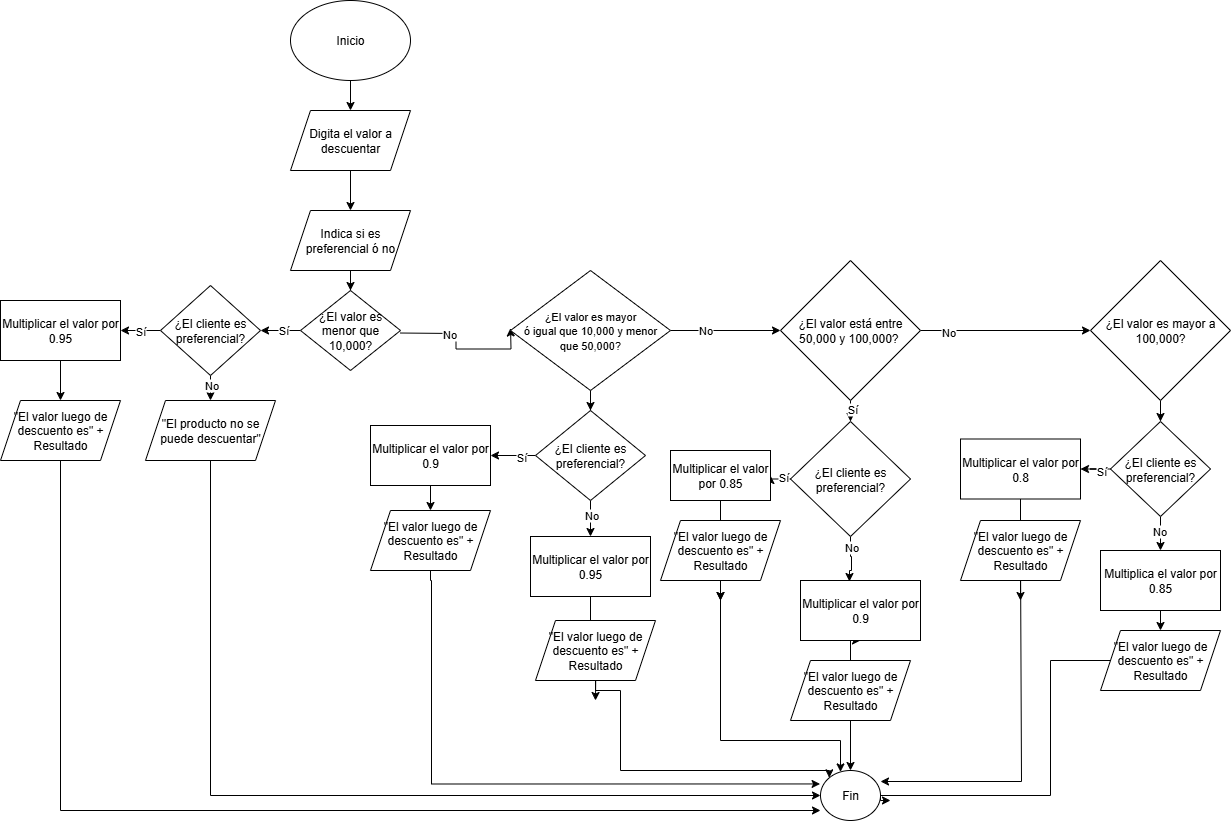

The diagram above was exported from draw.io. Its source (the exported page's mxGraphModel, read from the mxfile embedded in the PNG):
<mxGraphModel dx="851" dy="2083" grid="1" gridSize="10" guides="1" tooltips="1" connect="1" arrows="1" fold="1" page="1" pageScale="1" pageWidth="827" pageHeight="1169" math="0" shadow="0">
  <root>
    <mxCell id="0" />
    <mxCell id="1" parent="0" />
    <mxCell id="fRoG-1xhoIeBzdyjB32N-3" value="" style="edgeStyle=orthogonalEdgeStyle;rounded=0;orthogonalLoop=1;jettySize=auto;html=1;" edge="1" parent="1" source="fRoG-1xhoIeBzdyjB32N-1" target="fRoG-1xhoIeBzdyjB32N-2">
      <mxGeometry relative="1" as="geometry" />
    </mxCell>
    <mxCell id="fRoG-1xhoIeBzdyjB32N-1" value="Inicio" style="ellipse;whiteSpace=wrap;html=1;" vertex="1" parent="1">
      <mxGeometry x="1150" y="-1150" width="120" height="80" as="geometry" />
    </mxCell>
    <mxCell id="fRoG-1xhoIeBzdyjB32N-5" value="" style="edgeStyle=orthogonalEdgeStyle;rounded=0;orthogonalLoop=1;jettySize=auto;html=1;" edge="1" parent="1" source="fRoG-1xhoIeBzdyjB32N-2" target="fRoG-1xhoIeBzdyjB32N-4">
      <mxGeometry relative="1" as="geometry" />
    </mxCell>
    <mxCell id="fRoG-1xhoIeBzdyjB32N-2" value="Digita el valor a descuentar" style="shape=parallelogram;perimeter=parallelogramPerimeter;whiteSpace=wrap;html=1;fixedSize=1;" vertex="1" parent="1">
      <mxGeometry x="1150" y="-1040" width="120" height="60" as="geometry" />
    </mxCell>
    <mxCell id="fRoG-1xhoIeBzdyjB32N-9" value="" style="edgeStyle=orthogonalEdgeStyle;rounded=0;orthogonalLoop=1;jettySize=auto;html=1;" edge="1" parent="1" source="fRoG-1xhoIeBzdyjB32N-4" target="fRoG-1xhoIeBzdyjB32N-8">
      <mxGeometry relative="1" as="geometry" />
    </mxCell>
    <mxCell id="fRoG-1xhoIeBzdyjB32N-4" value="Indica si es preferencial ó no" style="shape=parallelogram;perimeter=parallelogramPerimeter;whiteSpace=wrap;html=1;fixedSize=1;" vertex="1" parent="1">
      <mxGeometry x="1150" y="-940" width="120" height="60" as="geometry" />
    </mxCell>
    <mxCell id="fRoG-1xhoIeBzdyjB32N-14" value="" style="edgeStyle=orthogonalEdgeStyle;rounded=0;orthogonalLoop=1;jettySize=auto;html=1;" edge="1" parent="1" source="fRoG-1xhoIeBzdyjB32N-8" target="fRoG-1xhoIeBzdyjB32N-13">
      <mxGeometry relative="1" as="geometry" />
    </mxCell>
    <mxCell id="fRoG-1xhoIeBzdyjB32N-15" value="Sí" style="edgeLabel;html=1;align=center;verticalAlign=middle;resizable=0;points=[];" vertex="1" connectable="0" parent="fRoG-1xhoIeBzdyjB32N-14">
      <mxGeometry x="-0.1086" y="-1" relative="1" as="geometry">
        <mxPoint as="offset" />
      </mxGeometry>
    </mxCell>
    <mxCell id="fRoG-1xhoIeBzdyjB32N-33" value="" style="edgeStyle=orthogonalEdgeStyle;rounded=0;orthogonalLoop=1;jettySize=auto;html=1;" edge="1" parent="1">
      <mxGeometry relative="1" as="geometry">
        <mxPoint x="1260.0042857142857" y="-817.4814285714286" as="sourcePoint" />
        <mxPoint x="1370.04" y="-822.51" as="targetPoint" />
      </mxGeometry>
    </mxCell>
    <mxCell id="fRoG-1xhoIeBzdyjB32N-35" value="No" style="edgeLabel;html=1;align=center;verticalAlign=middle;resizable=0;points=[];" vertex="1" connectable="0" parent="fRoG-1xhoIeBzdyjB32N-33">
      <mxGeometry x="-0.3391" y="-1" relative="1" as="geometry">
        <mxPoint as="offset" />
      </mxGeometry>
    </mxCell>
    <mxCell id="fRoG-1xhoIeBzdyjB32N-8" value="¿El valor es menor que 10,000?" style="rhombus;whiteSpace=wrap;html=1;" vertex="1" parent="1">
      <mxGeometry x="1160" y="-860" width="100" height="80" as="geometry" />
    </mxCell>
    <mxCell id="fRoG-1xhoIeBzdyjB32N-17" value="" style="edgeStyle=orthogonalEdgeStyle;rounded=0;orthogonalLoop=1;jettySize=auto;html=1;" edge="1" parent="1" source="fRoG-1xhoIeBzdyjB32N-13" target="fRoG-1xhoIeBzdyjB32N-16">
      <mxGeometry relative="1" as="geometry" />
    </mxCell>
    <mxCell id="fRoG-1xhoIeBzdyjB32N-28" value="Sí" style="edgeLabel;html=1;align=center;verticalAlign=middle;resizable=0;points=[];" vertex="1" connectable="0" parent="fRoG-1xhoIeBzdyjB32N-17">
      <mxGeometry x="0.0571" relative="1" as="geometry">
        <mxPoint as="offset" />
      </mxGeometry>
    </mxCell>
    <mxCell id="fRoG-1xhoIeBzdyjB32N-25" value="" style="edgeStyle=orthogonalEdgeStyle;rounded=0;orthogonalLoop=1;jettySize=auto;html=1;" edge="1" parent="1" source="fRoG-1xhoIeBzdyjB32N-13" target="fRoG-1xhoIeBzdyjB32N-24">
      <mxGeometry relative="1" as="geometry" />
    </mxCell>
    <mxCell id="fRoG-1xhoIeBzdyjB32N-29" value="No" style="edgeLabel;html=1;align=center;verticalAlign=middle;resizable=0;points=[];" vertex="1" connectable="0" parent="fRoG-1xhoIeBzdyjB32N-25">
      <mxGeometry x="0.1336" relative="1" as="geometry">
        <mxPoint as="offset" />
      </mxGeometry>
    </mxCell>
    <mxCell id="fRoG-1xhoIeBzdyjB32N-13" value="¿El cliente es preferencial?" style="rhombus;whiteSpace=wrap;html=1;" vertex="1" parent="1">
      <mxGeometry x="1020" y="-865" width="100" height="90" as="geometry" />
    </mxCell>
    <mxCell id="fRoG-1xhoIeBzdyjB32N-19" value="" style="edgeStyle=orthogonalEdgeStyle;rounded=0;orthogonalLoop=1;jettySize=auto;html=1;" edge="1" parent="1" source="fRoG-1xhoIeBzdyjB32N-16" target="fRoG-1xhoIeBzdyjB32N-18">
      <mxGeometry relative="1" as="geometry" />
    </mxCell>
    <mxCell id="fRoG-1xhoIeBzdyjB32N-16" value="Multiplicar el valor por 0.95" style="whiteSpace=wrap;html=1;" vertex="1" parent="1">
      <mxGeometry x="860" y="-850" width="120" height="60" as="geometry" />
    </mxCell>
    <mxCell id="fRoG-1xhoIeBzdyjB32N-21" value="" style="edgeStyle=orthogonalEdgeStyle;rounded=0;orthogonalLoop=1;jettySize=auto;html=1;entryX=0.8;entryY=1;entryDx=0;entryDy=0;entryPerimeter=0;" edge="1" parent="1" source="fRoG-1xhoIeBzdyjB32N-18" target="fRoG-1xhoIeBzdyjB32N-73">
      <mxGeometry relative="1" as="geometry">
        <mxPoint x="920" y="-630" as="targetPoint" />
        <Array as="points">
          <mxPoint x="920" y="-340" />
        </Array>
      </mxGeometry>
    </mxCell>
    <mxCell id="fRoG-1xhoIeBzdyjB32N-18" value="&quot;El valor luego de descuento es&quot; + Resultado" style="shape=parallelogram;perimeter=parallelogramPerimeter;whiteSpace=wrap;html=1;fixedSize=1;" vertex="1" parent="1">
      <mxGeometry x="860" y="-750" width="120" height="60" as="geometry" />
    </mxCell>
    <mxCell id="fRoG-1xhoIeBzdyjB32N-27" value="" style="edgeStyle=orthogonalEdgeStyle;rounded=0;orthogonalLoop=1;jettySize=auto;html=1;entryX=0.5;entryY=1;entryDx=0;entryDy=0;" edge="1" parent="1" source="fRoG-1xhoIeBzdyjB32N-24" target="fRoG-1xhoIeBzdyjB32N-73">
      <mxGeometry relative="1" as="geometry">
        <mxPoint x="1070" y="-630" as="targetPoint" />
        <Array as="points">
          <mxPoint x="1070" y="-355" />
        </Array>
      </mxGeometry>
    </mxCell>
    <mxCell id="fRoG-1xhoIeBzdyjB32N-24" value="&quot;El producto no se puede descuentar&quot;" style="shape=parallelogram;perimeter=parallelogramPerimeter;whiteSpace=wrap;html=1;fixedSize=1;" vertex="1" parent="1">
      <mxGeometry x="1005" y="-750" width="130" height="60" as="geometry" />
    </mxCell>
    <mxCell id="fRoG-1xhoIeBzdyjB32N-37" value="" style="edgeStyle=orthogonalEdgeStyle;rounded=0;orthogonalLoop=1;jettySize=auto;html=1;" edge="1" parent="1" source="fRoG-1xhoIeBzdyjB32N-32" target="fRoG-1xhoIeBzdyjB32N-36">
      <mxGeometry relative="1" as="geometry" />
    </mxCell>
    <mxCell id="fRoG-1xhoIeBzdyjB32N-56" value="" style="edgeStyle=orthogonalEdgeStyle;rounded=0;orthogonalLoop=1;jettySize=auto;html=1;" edge="1" parent="1" source="fRoG-1xhoIeBzdyjB32N-32" target="fRoG-1xhoIeBzdyjB32N-55">
      <mxGeometry relative="1" as="geometry" />
    </mxCell>
    <mxCell id="fRoG-1xhoIeBzdyjB32N-57" value="No" style="edgeLabel;html=1;align=center;verticalAlign=middle;resizable=0;points=[];" vertex="1" connectable="0" parent="fRoG-1xhoIeBzdyjB32N-56">
      <mxGeometry x="-0.381" y="1" relative="1" as="geometry">
        <mxPoint as="offset" />
      </mxGeometry>
    </mxCell>
    <mxCell id="fRoG-1xhoIeBzdyjB32N-32" value="&lt;span style=&quot;font-size: 11px; text-wrap-mode: nowrap; background-color: rgb(255, 255, 255);&quot;&gt;¿El valor es mayo&lt;/span&gt;&lt;span style=&quot;color: light-dark(rgb(0, 0, 0), rgb(255, 255, 255)); text-wrap-mode: nowrap; font-size: 11px; background-color: rgb(255, 255, 255);&quot;&gt;r&lt;/span&gt;&lt;div&gt;&lt;span style=&quot;color: light-dark(rgb(0, 0, 0), rgb(255, 255, 255)); text-wrap-mode: nowrap; font-size: 11px; background-color: rgb(255, 255, 255);&quot;&gt;&amp;nbsp;ó igual que 10,000 y menor&amp;nbsp;&lt;/span&gt;&lt;/div&gt;&lt;div&gt;&lt;span style=&quot;color: light-dark(rgb(0, 0, 0), rgb(255, 255, 255)); text-wrap-mode: nowrap; font-size: 11px; background-color: rgb(255, 255, 255);&quot;&gt;que 50,000&lt;/span&gt;&lt;span style=&quot;color: light-dark(rgb(0, 0, 0), rgb(255, 255, 255)); text-wrap-mode: nowrap; background-color: light-dark(rgb(255, 255, 255), rgb(18, 18, 18)); font-size: 11px;&quot;&gt;?&lt;/span&gt;&lt;/div&gt;" style="rhombus;whiteSpace=wrap;html=1;" vertex="1" parent="1">
      <mxGeometry x="1370" y="-880" width="160" height="120" as="geometry" />
    </mxCell>
    <mxCell id="fRoG-1xhoIeBzdyjB32N-39" value="" style="edgeStyle=orthogonalEdgeStyle;rounded=0;orthogonalLoop=1;jettySize=auto;html=1;" edge="1" parent="1" source="fRoG-1xhoIeBzdyjB32N-36" target="fRoG-1xhoIeBzdyjB32N-38">
      <mxGeometry relative="1" as="geometry" />
    </mxCell>
    <mxCell id="fRoG-1xhoIeBzdyjB32N-45" value="Sí" style="edgeLabel;html=1;align=center;verticalAlign=middle;resizable=0;points=[];" vertex="1" connectable="0" parent="fRoG-1xhoIeBzdyjB32N-39">
      <mxGeometry x="-0.3333" y="1" relative="1" as="geometry">
        <mxPoint as="offset" />
      </mxGeometry>
    </mxCell>
    <mxCell id="fRoG-1xhoIeBzdyjB32N-47" value="" style="edgeStyle=orthogonalEdgeStyle;rounded=0;orthogonalLoop=1;jettySize=auto;html=1;" edge="1" parent="1" source="fRoG-1xhoIeBzdyjB32N-36" target="fRoG-1xhoIeBzdyjB32N-46">
      <mxGeometry relative="1" as="geometry" />
    </mxCell>
    <mxCell id="fRoG-1xhoIeBzdyjB32N-48" value="No" style="edgeLabel;html=1;align=center;verticalAlign=middle;resizable=0;points=[];" vertex="1" connectable="0" parent="fRoG-1xhoIeBzdyjB32N-47">
      <mxGeometry x="-0.3571" relative="1" as="geometry">
        <mxPoint as="offset" />
      </mxGeometry>
    </mxCell>
    <mxCell id="fRoG-1xhoIeBzdyjB32N-36" value="¿El cliente es preferencial?" style="rhombus;whiteSpace=wrap;html=1;" vertex="1" parent="1">
      <mxGeometry x="1395" y="-740" width="110" height="90" as="geometry" />
    </mxCell>
    <mxCell id="fRoG-1xhoIeBzdyjB32N-41" value="" style="edgeStyle=orthogonalEdgeStyle;rounded=0;orthogonalLoop=1;jettySize=auto;html=1;" edge="1" parent="1" source="fRoG-1xhoIeBzdyjB32N-38" target="fRoG-1xhoIeBzdyjB32N-40">
      <mxGeometry relative="1" as="geometry" />
    </mxCell>
    <mxCell id="fRoG-1xhoIeBzdyjB32N-38" value="Multiplicar el valor por 0.9" style="whiteSpace=wrap;html=1;" vertex="1" parent="1">
      <mxGeometry x="1230" y="-725" width="120" height="60" as="geometry" />
    </mxCell>
    <mxCell id="fRoG-1xhoIeBzdyjB32N-44" value="" style="edgeStyle=orthogonalEdgeStyle;rounded=0;orthogonalLoop=1;jettySize=auto;html=1;entryX=0.269;entryY=1.007;entryDx=0;entryDy=0;entryPerimeter=0;" edge="1" parent="1" source="fRoG-1xhoIeBzdyjB32N-40" target="fRoG-1xhoIeBzdyjB32N-73">
      <mxGeometry relative="1" as="geometry">
        <mxPoint x="1290" y="-560" as="targetPoint" />
        <Array as="points">
          <mxPoint x="1290" y="-570" />
          <mxPoint x="1291" y="-367" />
        </Array>
      </mxGeometry>
    </mxCell>
    <mxCell id="fRoG-1xhoIeBzdyjB32N-40" value="&quot;El valor luego de descuento es&quot; + Resultado" style="shape=parallelogram;perimeter=parallelogramPerimeter;whiteSpace=wrap;html=1;fixedSize=1;" vertex="1" parent="1">
      <mxGeometry x="1230" y="-640" width="120" height="60" as="geometry" />
    </mxCell>
    <mxCell id="fRoG-1xhoIeBzdyjB32N-54" value="" style="edgeStyle=orthogonalEdgeStyle;rounded=0;orthogonalLoop=1;jettySize=auto;html=1;" edge="1" parent="1" source="fRoG-1xhoIeBzdyjB32N-46">
      <mxGeometry relative="1" as="geometry">
        <mxPoint x="1455" y="-450" as="targetPoint" />
      </mxGeometry>
    </mxCell>
    <mxCell id="fRoG-1xhoIeBzdyjB32N-46" value="Multiplicar el valor por 0.95" style="whiteSpace=wrap;html=1;" vertex="1" parent="1">
      <mxGeometry x="1390" y="-614" width="120" height="60" as="geometry" />
    </mxCell>
    <mxCell id="fRoG-1xhoIeBzdyjB32N-51" value="" style="edgeStyle=orthogonalEdgeStyle;rounded=0;orthogonalLoop=1;jettySize=auto;html=1;entryX=0;entryY=1;entryDx=0;entryDy=0;" edge="1" parent="1" source="fRoG-1xhoIeBzdyjB32N-52" target="fRoG-1xhoIeBzdyjB32N-73">
      <mxGeometry relative="1" as="geometry">
        <mxPoint x="1455" y="-450" as="targetPoint" />
        <Array as="points">
          <mxPoint x="1455" y="-460" />
          <mxPoint x="1480" y="-460" />
          <mxPoint x="1480" y="-380" />
          <mxPoint x="1689" y="-380" />
        </Array>
      </mxGeometry>
    </mxCell>
    <mxCell id="fRoG-1xhoIeBzdyjB32N-52" value="&quot;El valor luego de descuento es&quot; + Resultado" style="shape=parallelogram;perimeter=parallelogramPerimeter;whiteSpace=wrap;html=1;fixedSize=1;" vertex="1" parent="1">
      <mxGeometry x="1395" y="-530" width="120" height="60" as="geometry" />
    </mxCell>
    <mxCell id="fRoG-1xhoIeBzdyjB32N-59" value="" style="edgeStyle=orthogonalEdgeStyle;rounded=0;orthogonalLoop=1;jettySize=auto;html=1;" edge="1" parent="1" source="fRoG-1xhoIeBzdyjB32N-55" target="fRoG-1xhoIeBzdyjB32N-58">
      <mxGeometry relative="1" as="geometry" />
    </mxCell>
    <mxCell id="fRoG-1xhoIeBzdyjB32N-78" value="Sí" style="edgeLabel;html=1;align=center;verticalAlign=middle;resizable=0;points=[];" vertex="1" connectable="0" parent="fRoG-1xhoIeBzdyjB32N-59">
      <mxGeometry x="0.548" y="1" relative="1" as="geometry">
        <mxPoint as="offset" />
      </mxGeometry>
    </mxCell>
    <mxCell id="fRoG-1xhoIeBzdyjB32N-75" value="" style="edgeStyle=orthogonalEdgeStyle;rounded=0;orthogonalLoop=1;jettySize=auto;html=1;" edge="1" parent="1" source="fRoG-1xhoIeBzdyjB32N-55" target="fRoG-1xhoIeBzdyjB32N-74">
      <mxGeometry relative="1" as="geometry" />
    </mxCell>
    <mxCell id="fRoG-1xhoIeBzdyjB32N-76" value="No" style="edgeLabel;html=1;align=center;verticalAlign=middle;resizable=0;points=[];" vertex="1" connectable="0" parent="fRoG-1xhoIeBzdyjB32N-75">
      <mxGeometry x="-0.681" y="-1" relative="1" as="geometry">
        <mxPoint as="offset" />
      </mxGeometry>
    </mxCell>
    <mxCell id="fRoG-1xhoIeBzdyjB32N-55" value="¿El valor está entre 50,000 y 100,000?&amp;nbsp;" style="rhombus;whiteSpace=wrap;html=1;" vertex="1" parent="1">
      <mxGeometry x="1640" y="-890" width="140" height="140" as="geometry" />
    </mxCell>
    <mxCell id="fRoG-1xhoIeBzdyjB32N-62" value="" style="edgeStyle=orthogonalEdgeStyle;rounded=0;orthogonalLoop=1;jettySize=auto;html=1;" edge="1" parent="1" source="fRoG-1xhoIeBzdyjB32N-58" target="fRoG-1xhoIeBzdyjB32N-61">
      <mxGeometry relative="1" as="geometry" />
    </mxCell>
    <mxCell id="fRoG-1xhoIeBzdyjB32N-70" value="Sí" style="edgeLabel;html=1;align=center;verticalAlign=middle;resizable=0;points=[];" vertex="1" connectable="0" parent="fRoG-1xhoIeBzdyjB32N-62">
      <mxGeometry x="-0.2936" y="-2" relative="1" as="geometry">
        <mxPoint as="offset" />
      </mxGeometry>
    </mxCell>
    <mxCell id="fRoG-1xhoIeBzdyjB32N-68" value="" style="edgeStyle=orthogonalEdgeStyle;rounded=0;orthogonalLoop=1;jettySize=auto;html=1;entryX=0.408;entryY=0.017;entryDx=0;entryDy=0;entryPerimeter=0;" edge="1" parent="1" source="fRoG-1xhoIeBzdyjB32N-58" target="fRoG-1xhoIeBzdyjB32N-85">
      <mxGeometry relative="1" as="geometry">
        <mxPoint x="1710" y="-580" as="targetPoint" />
        <Array as="points">
          <mxPoint x="1710" y="-594" />
          <mxPoint x="1711" y="-594" />
          <mxPoint x="1711" y="-580" />
          <mxPoint x="1709" y="-580" />
        </Array>
      </mxGeometry>
    </mxCell>
    <mxCell id="fRoG-1xhoIeBzdyjB32N-69" value="No" style="edgeLabel;html=1;align=center;verticalAlign=middle;resizable=0;points=[];" vertex="1" connectable="0" parent="fRoG-1xhoIeBzdyjB32N-68">
      <mxGeometry x="-0.5839" relative="1" as="geometry">
        <mxPoint as="offset" />
      </mxGeometry>
    </mxCell>
    <mxCell id="fRoG-1xhoIeBzdyjB32N-58" value="¿El cliente es preferencial?" style="rhombus;whiteSpace=wrap;html=1;" vertex="1" parent="1">
      <mxGeometry x="1650" y="-729" width="120" height="115" as="geometry" />
    </mxCell>
    <mxCell id="fRoG-1xhoIeBzdyjB32N-66" value="" style="edgeStyle=orthogonalEdgeStyle;rounded=0;orthogonalLoop=1;jettySize=auto;html=1;" edge="1" parent="1" source="fRoG-1xhoIeBzdyjB32N-61">
      <mxGeometry relative="1" as="geometry">
        <mxPoint x="1580" y="-550" as="targetPoint" />
      </mxGeometry>
    </mxCell>
    <mxCell id="fRoG-1xhoIeBzdyjB32N-61" value="Multiplicar el valor por 0.85" style="whiteSpace=wrap;html=1;" vertex="1" parent="1">
      <mxGeometry x="1530" y="-700" width="100" height="50" as="geometry" />
    </mxCell>
    <mxCell id="fRoG-1xhoIeBzdyjB32N-63" value="" style="edgeStyle=orthogonalEdgeStyle;rounded=0;orthogonalLoop=1;jettySize=auto;html=1;" edge="1" parent="1" source="fRoG-1xhoIeBzdyjB32N-64">
      <mxGeometry relative="1" as="geometry">
        <mxPoint x="1580" y="-550" as="targetPoint" />
      </mxGeometry>
    </mxCell>
    <mxCell id="fRoG-1xhoIeBzdyjB32N-99" style="edgeStyle=orthogonalEdgeStyle;rounded=0;orthogonalLoop=1;jettySize=auto;html=1;" edge="1" parent="1" source="fRoG-1xhoIeBzdyjB32N-64" target="fRoG-1xhoIeBzdyjB32N-73">
      <mxGeometry relative="1" as="geometry">
        <Array as="points">
          <mxPoint x="1580" y="-410" />
          <mxPoint x="1700" y="-410" />
        </Array>
      </mxGeometry>
    </mxCell>
    <mxCell id="fRoG-1xhoIeBzdyjB32N-64" value="&quot;El valor luego de descuento es&quot; + Resultado" style="shape=parallelogram;perimeter=parallelogramPerimeter;whiteSpace=wrap;html=1;fixedSize=1;" vertex="1" parent="1">
      <mxGeometry x="1520" y="-630" width="120" height="60" as="geometry" />
    </mxCell>
    <mxCell id="fRoG-1xhoIeBzdyjB32N-71" value="" style="edgeStyle=orthogonalEdgeStyle;rounded=0;orthogonalLoop=1;jettySize=auto;html=1;" edge="1" parent="1" source="fRoG-1xhoIeBzdyjB32N-72" target="fRoG-1xhoIeBzdyjB32N-73">
      <mxGeometry relative="1" as="geometry" />
    </mxCell>
    <mxCell id="fRoG-1xhoIeBzdyjB32N-86" value="" style="edgeStyle=orthogonalEdgeStyle;rounded=0;orthogonalLoop=1;jettySize=auto;html=1;" edge="1" parent="1" source="fRoG-1xhoIeBzdyjB32N-72" target="fRoG-1xhoIeBzdyjB32N-85">
      <mxGeometry relative="1" as="geometry" />
    </mxCell>
    <mxCell id="fRoG-1xhoIeBzdyjB32N-72" value="&quot;El valor luego de descuento es&quot; + Resultado" style="shape=parallelogram;perimeter=parallelogramPerimeter;whiteSpace=wrap;html=1;fixedSize=1;" vertex="1" parent="1">
      <mxGeometry x="1650" y="-490" width="120" height="60" as="geometry" />
    </mxCell>
    <mxCell id="fRoG-1xhoIeBzdyjB32N-73" value="Fin" style="ellipse;whiteSpace=wrap;html=1;direction=south;" vertex="1" parent="1">
      <mxGeometry x="1680" y="-380" width="60" height="50" as="geometry" />
    </mxCell>
    <mxCell id="fRoG-1xhoIeBzdyjB32N-80" value="" style="edgeStyle=orthogonalEdgeStyle;rounded=0;orthogonalLoop=1;jettySize=auto;html=1;" edge="1" parent="1" source="fRoG-1xhoIeBzdyjB32N-74" target="fRoG-1xhoIeBzdyjB32N-79">
      <mxGeometry relative="1" as="geometry" />
    </mxCell>
    <mxCell id="fRoG-1xhoIeBzdyjB32N-74" value="¿El valor es mayor a 100,000?" style="rhombus;whiteSpace=wrap;html=1;" vertex="1" parent="1">
      <mxGeometry x="1950" y="-890" width="140" height="140" as="geometry" />
    </mxCell>
    <mxCell id="fRoG-1xhoIeBzdyjB32N-82" value="" style="edgeStyle=orthogonalEdgeStyle;rounded=0;orthogonalLoop=1;jettySize=auto;html=1;" edge="1" parent="1" source="fRoG-1xhoIeBzdyjB32N-79" target="fRoG-1xhoIeBzdyjB32N-81">
      <mxGeometry relative="1" as="geometry" />
    </mxCell>
    <mxCell id="fRoG-1xhoIeBzdyjB32N-87" value="Sí" style="edgeLabel;html=1;align=center;verticalAlign=middle;resizable=0;points=[];" vertex="1" connectable="0" parent="fRoG-1xhoIeBzdyjB32N-82">
      <mxGeometry x="-0.6144" y="2" relative="1" as="geometry">
        <mxPoint as="offset" />
      </mxGeometry>
    </mxCell>
    <mxCell id="fRoG-1xhoIeBzdyjB32N-93" value="" style="edgeStyle=orthogonalEdgeStyle;rounded=0;orthogonalLoop=1;jettySize=auto;html=1;" edge="1" parent="1" source="fRoG-1xhoIeBzdyjB32N-79" target="fRoG-1xhoIeBzdyjB32N-92">
      <mxGeometry relative="1" as="geometry" />
    </mxCell>
    <mxCell id="fRoG-1xhoIeBzdyjB32N-94" value="No" style="edgeLabel;html=1;align=center;verticalAlign=middle;resizable=0;points=[];" vertex="1" connectable="0" parent="fRoG-1xhoIeBzdyjB32N-93">
      <mxGeometry x="-0.4099" y="-2" relative="1" as="geometry">
        <mxPoint as="offset" />
      </mxGeometry>
    </mxCell>
    <mxCell id="fRoG-1xhoIeBzdyjB32N-79" value="¿El cliente es preferencial?" style="rhombus;whiteSpace=wrap;html=1;" vertex="1" parent="1">
      <mxGeometry x="1970" y="-729" width="100" height="95" as="geometry" />
    </mxCell>
    <mxCell id="fRoG-1xhoIeBzdyjB32N-91" value="" style="edgeStyle=orthogonalEdgeStyle;rounded=0;orthogonalLoop=1;jettySize=auto;html=1;" edge="1" parent="1" source="fRoG-1xhoIeBzdyjB32N-81">
      <mxGeometry relative="1" as="geometry">
        <mxPoint x="1880" y="-550" as="targetPoint" />
      </mxGeometry>
    </mxCell>
    <mxCell id="fRoG-1xhoIeBzdyjB32N-81" value="Multiplicar el valor por 0.8" style="whiteSpace=wrap;html=1;" vertex="1" parent="1">
      <mxGeometry x="1820" y="-711.5" width="120" height="60" as="geometry" />
    </mxCell>
    <mxCell id="fRoG-1xhoIeBzdyjB32N-85" value="Multiplicar el valor por 0.9" style="rounded=0;whiteSpace=wrap;html=1;" vertex="1" parent="1">
      <mxGeometry x="1660" y="-570" width="120" height="60" as="geometry" />
    </mxCell>
    <mxCell id="fRoG-1xhoIeBzdyjB32N-88" value="" style="edgeStyle=orthogonalEdgeStyle;rounded=0;orthogonalLoop=1;jettySize=auto;html=1;entryX=0.5;entryY=0;entryDx=0;entryDy=0;" edge="1" parent="1">
      <mxGeometry relative="1" as="geometry">
        <mxPoint x="1880.0588235294122" y="-584" as="sourcePoint" />
        <mxPoint x="1740" y="-369" as="targetPoint" />
        <Array as="points">
          <mxPoint x="1880" y="-574" />
          <mxPoint x="1881" y="-369" />
        </Array>
      </mxGeometry>
    </mxCell>
    <mxCell id="fRoG-1xhoIeBzdyjB32N-89" value="&quot;El valor luego de descuento es&quot; + Resultado" style="shape=parallelogram;perimeter=parallelogramPerimeter;whiteSpace=wrap;html=1;fixedSize=1;" vertex="1" parent="1">
      <mxGeometry x="1820" y="-630" width="120" height="60" as="geometry" />
    </mxCell>
    <mxCell id="fRoG-1xhoIeBzdyjB32N-101" style="edgeStyle=orthogonalEdgeStyle;rounded=0;orthogonalLoop=1;jettySize=auto;html=1;exitX=0.5;exitY=1;exitDx=0;exitDy=0;entryX=0.5;entryY=0;entryDx=0;entryDy=0;" edge="1" parent="1" source="fRoG-1xhoIeBzdyjB32N-92" target="fRoG-1xhoIeBzdyjB32N-96">
      <mxGeometry relative="1" as="geometry" />
    </mxCell>
    <mxCell id="fRoG-1xhoIeBzdyjB32N-92" value="Multiplica el valor por 0.85" style="whiteSpace=wrap;html=1;" vertex="1" parent="1">
      <mxGeometry x="1960" y="-600" width="120" height="60" as="geometry" />
    </mxCell>
    <mxCell id="fRoG-1xhoIeBzdyjB32N-96" value="&quot;El valor luego de descuento es&quot; + Resultado" style="shape=parallelogram;perimeter=parallelogramPerimeter;whiteSpace=wrap;html=1;fixedSize=1;" vertex="1" parent="1">
      <mxGeometry x="1960" y="-520" width="120" height="60" as="geometry" />
    </mxCell>
    <mxCell id="fRoG-1xhoIeBzdyjB32N-100" style="edgeStyle=orthogonalEdgeStyle;rounded=0;orthogonalLoop=1;jettySize=auto;html=1;" edge="1" parent="1" source="fRoG-1xhoIeBzdyjB32N-96">
      <mxGeometry relative="1" as="geometry">
        <mxPoint x="1750" y="-350" as="targetPoint" />
        <Array as="points">
          <mxPoint x="1910" y="-490" />
          <mxPoint x="1910" y="-355" />
          <mxPoint x="1740" y="-355" />
          <mxPoint x="1740" y="-350" />
        </Array>
      </mxGeometry>
    </mxCell>
  </root>
</mxGraphModel>